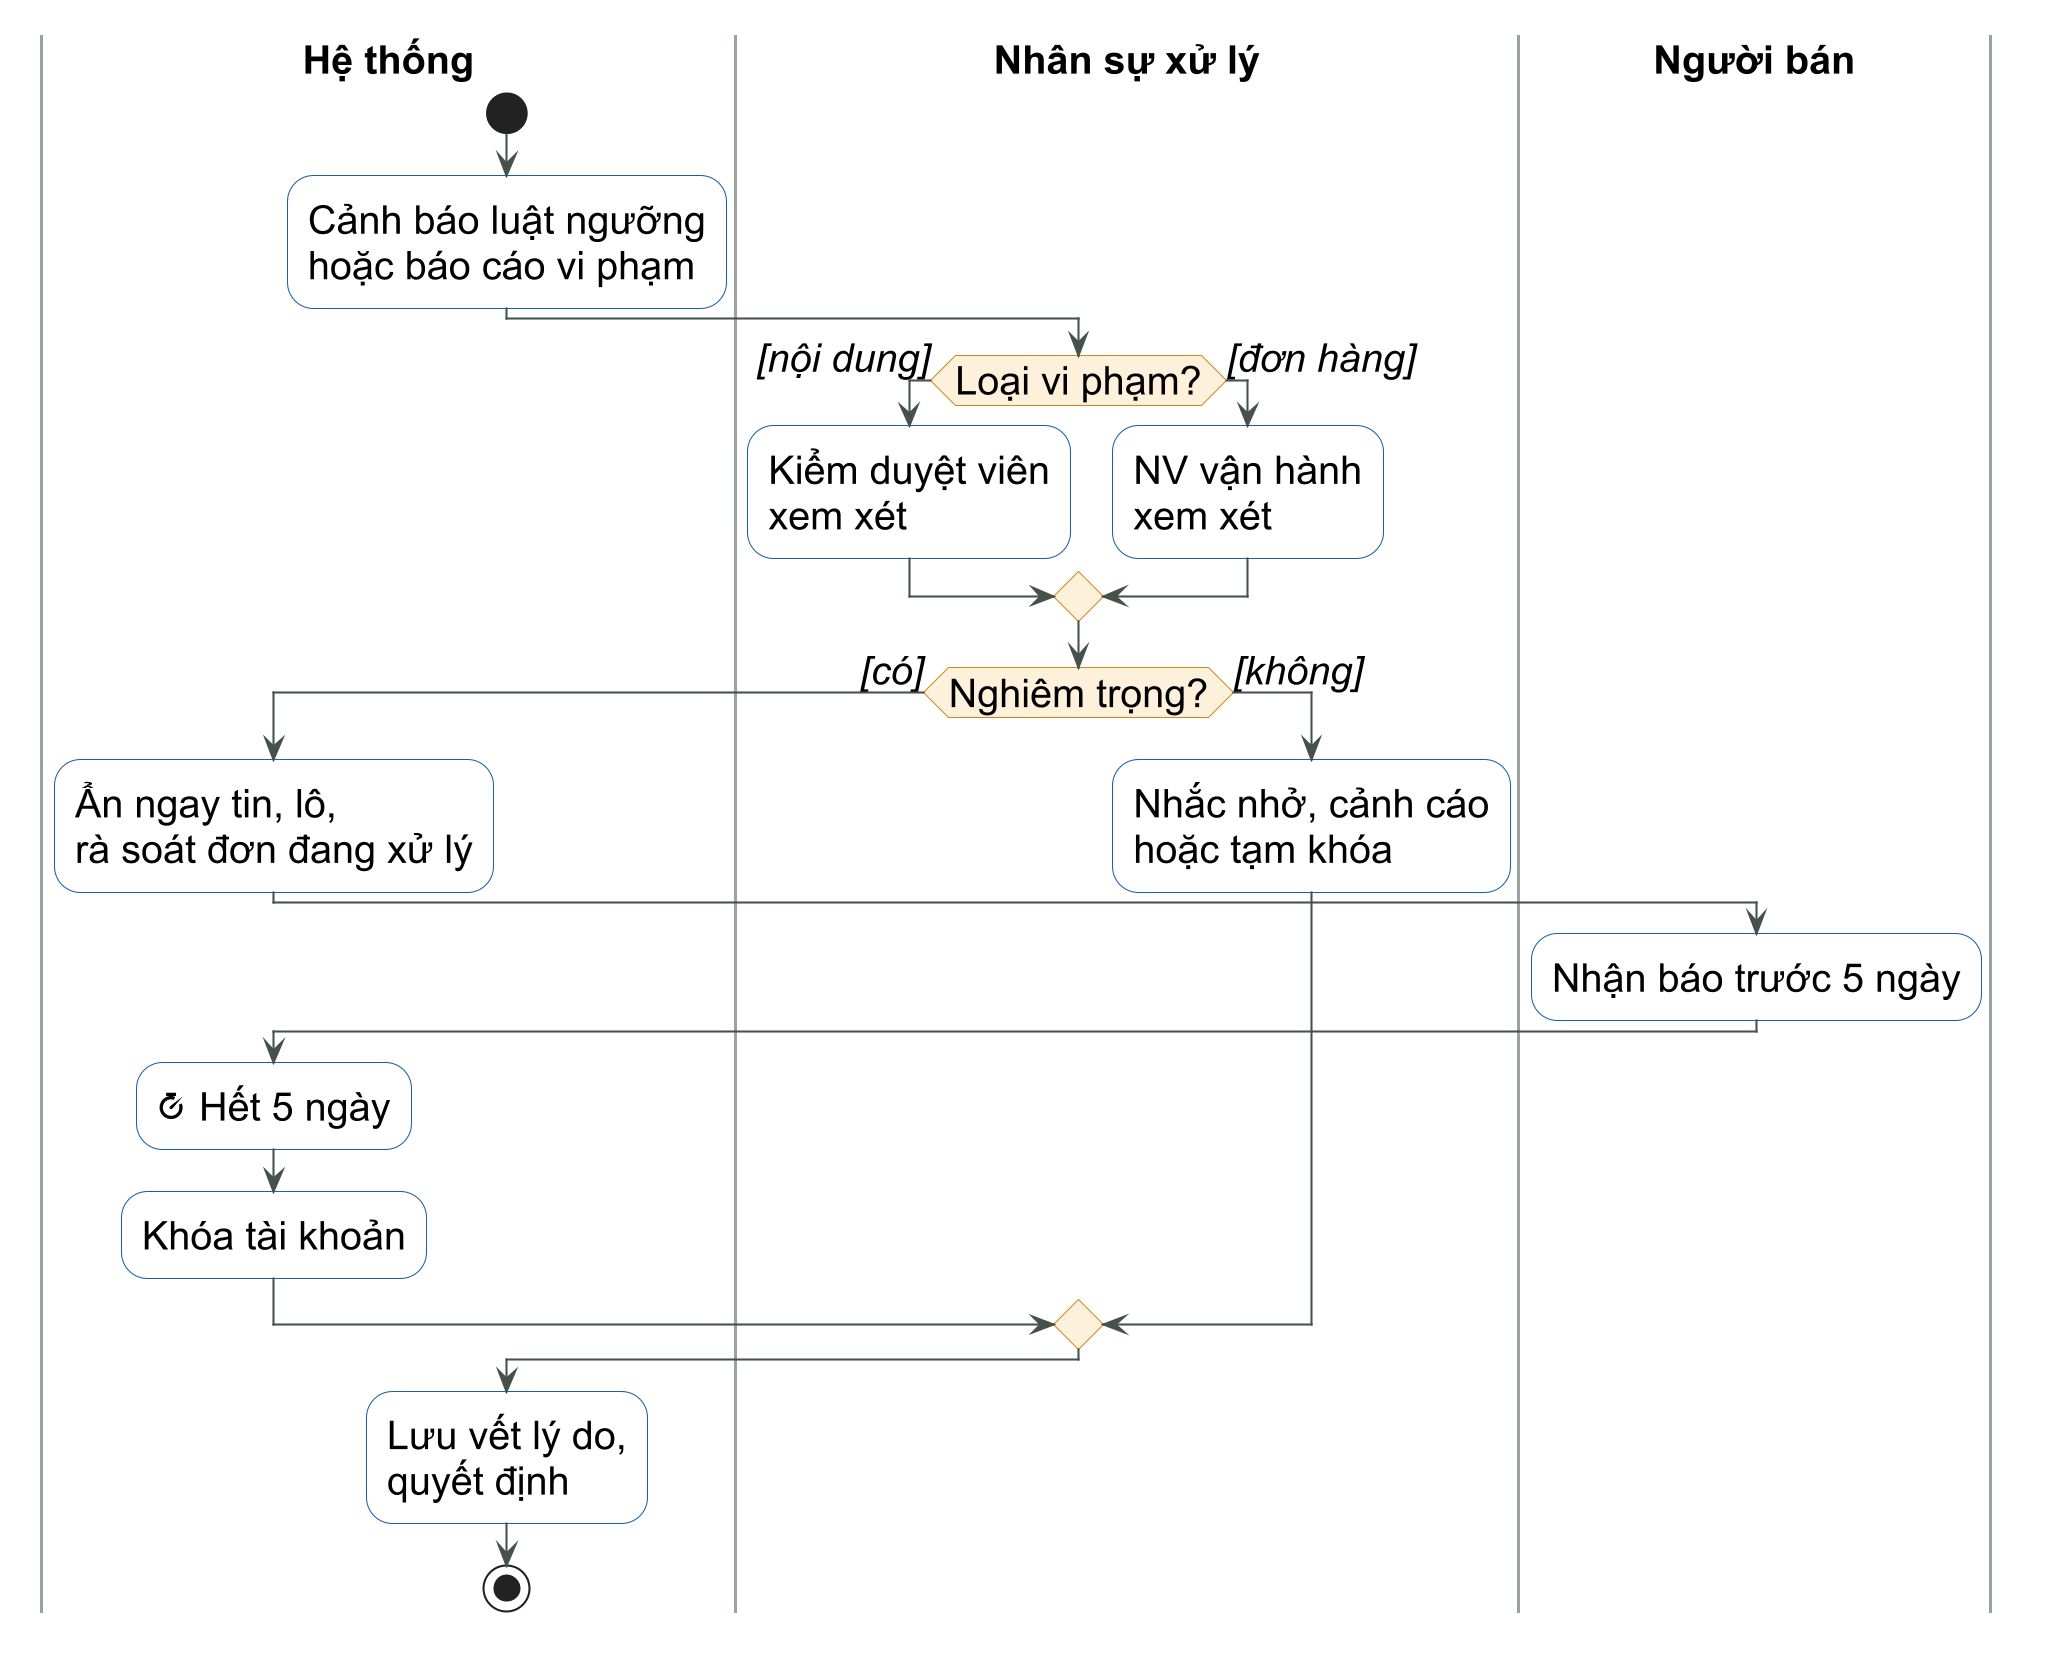

The diagram above was rendered by PlantUML. Its source (embedded in the PNG):
@startuml act-vi-pham
!include _style.iuml
|Hệ thống|
|Nhân sự xử lý|
|Người bán|
|Hệ thống|
start
:Cảnh báo luật ngưỡng
hoặc báo cáo vi phạm;
|Nhân sự xử lý|
if (Loại vi phạm?) then ([nội dung])
  :Kiểm duyệt viên
  xem xét;
else ([đơn hàng])
  :NV vận hành
  xem xét;
endif
if (Nghiêm trọng?) then ([có])
  |Hệ thống|
  :Ẩn ngay tin, lô,
  rà soát đơn đang xử lý;
  |Người bán|
  :Nhận báo trước 5 ngày;
  |Hệ thống|
  :<&timer> Hết 5 ngày;
  :Khóa tài khoản;
else ([không])
  |Nhân sự xử lý|
  :Nhắc nhở, cảnh cáo
  hoặc tạm khóa;
endif
|Hệ thống|
:Lưu vết lý do,
quyết định;
stop
@enduml